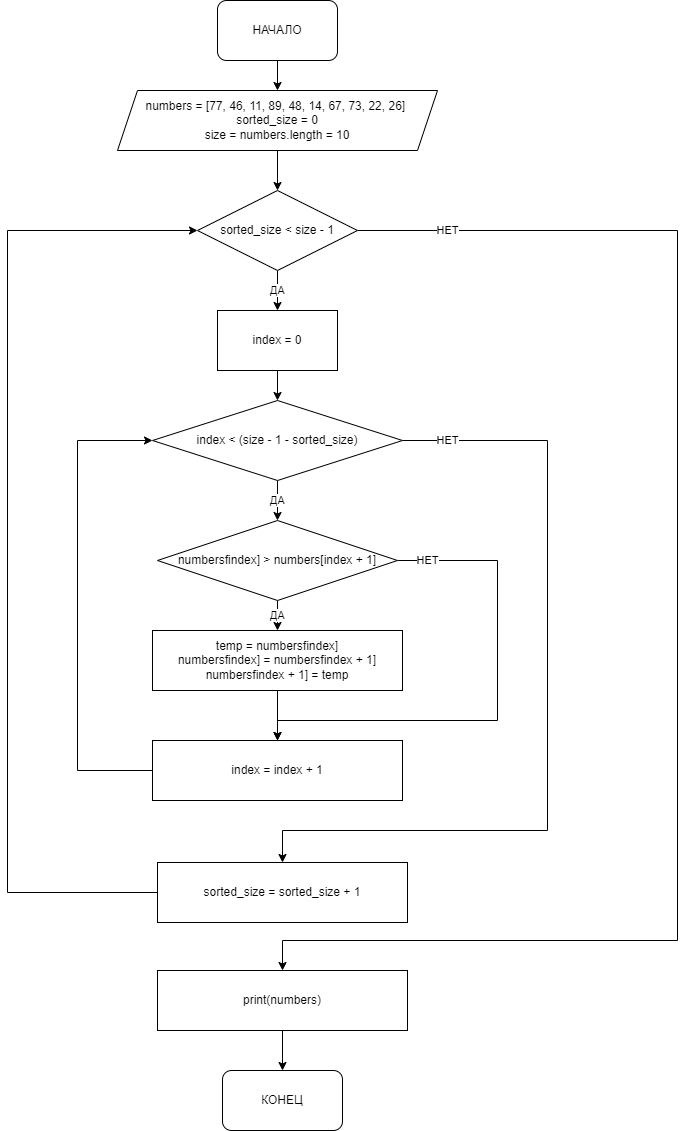

The diagram above was exported from draw.io. Its source (the exported page's mxGraphModel, read from the mxfile embedded in the PNG):
<mxGraphModel dx="1038" dy="575" grid="1" gridSize="10" guides="1" tooltips="1" connect="1" arrows="1" fold="1" page="1" pageScale="1" pageWidth="1169" pageHeight="827" background="none" math="0" shadow="0">
  <root>
    <mxCell id="0" />
    <mxCell id="1" parent="0" />
    <mxCell id="80rFQ62TB0ss0-_OXhD9-63" style="edgeStyle=orthogonalEdgeStyle;rounded=0;orthogonalLoop=1;jettySize=auto;html=1;exitX=0.5;exitY=1;exitDx=0;exitDy=0;entryX=0.5;entryY=0;entryDx=0;entryDy=0;" edge="1" parent="1" source="80rFQ62TB0ss0-_OXhD9-55" target="80rFQ62TB0ss0-_OXhD9-56">
      <mxGeometry relative="1" as="geometry" />
    </mxCell>
    <mxCell id="80rFQ62TB0ss0-_OXhD9-55" value="НАЧАЛО" style="rounded=1;whiteSpace=wrap;html=1;" vertex="1" parent="1">
      <mxGeometry x="380" y="30" width="120" height="60" as="geometry" />
    </mxCell>
    <mxCell id="80rFQ62TB0ss0-_OXhD9-64" style="edgeStyle=orthogonalEdgeStyle;rounded=0;orthogonalLoop=1;jettySize=auto;html=1;exitX=0.5;exitY=1;exitDx=0;exitDy=0;entryX=0.5;entryY=0;entryDx=0;entryDy=0;" edge="1" parent="1" source="80rFQ62TB0ss0-_OXhD9-56" target="80rFQ62TB0ss0-_OXhD9-57">
      <mxGeometry relative="1" as="geometry" />
    </mxCell>
    <mxCell id="80rFQ62TB0ss0-_OXhD9-56" value="&lt;div&gt;numbers = [77, 46, 11, 89, 48, 14, 67, 73, 22, 26]&amp;nbsp;&lt;/div&gt;&lt;div&gt;sorted_size = 0&lt;/div&gt;&lt;div&gt;size = numbers.length = 10&lt;/div&gt;" style="shape=parallelogram;perimeter=parallelogramPerimeter;whiteSpace=wrap;html=1;fixedSize=1;" vertex="1" parent="1">
      <mxGeometry x="280" y="120" width="320" height="60" as="geometry" />
    </mxCell>
    <mxCell id="80rFQ62TB0ss0-_OXhD9-65" value="ДА" style="edgeStyle=orthogonalEdgeStyle;rounded=0;orthogonalLoop=1;jettySize=auto;html=1;exitX=0.5;exitY=1;exitDx=0;exitDy=0;entryX=0.5;entryY=0;entryDx=0;entryDy=0;" edge="1" parent="1" source="80rFQ62TB0ss0-_OXhD9-57" target="80rFQ62TB0ss0-_OXhD9-58">
      <mxGeometry relative="1" as="geometry" />
    </mxCell>
    <mxCell id="80rFQ62TB0ss0-_OXhD9-80" value="НЕТ" style="edgeStyle=orthogonalEdgeStyle;rounded=0;orthogonalLoop=1;jettySize=auto;html=1;entryX=0.5;entryY=0;entryDx=0;entryDy=0;" edge="1" parent="1" source="80rFQ62TB0ss0-_OXhD9-57" target="80rFQ62TB0ss0-_OXhD9-77">
      <mxGeometry x="-0.8763" relative="1" as="geometry">
        <Array as="points">
          <mxPoint x="840" y="260" />
          <mxPoint x="840" y="970" />
          <mxPoint x="445" y="970" />
        </Array>
        <mxPoint as="offset" />
      </mxGeometry>
    </mxCell>
    <mxCell id="80rFQ62TB0ss0-_OXhD9-57" value="sorted_size &amp;lt; size - 1" style="rhombus;whiteSpace=wrap;html=1;" vertex="1" parent="1">
      <mxGeometry x="360" y="220" width="160" height="80" as="geometry" />
    </mxCell>
    <mxCell id="80rFQ62TB0ss0-_OXhD9-66" style="edgeStyle=orthogonalEdgeStyle;rounded=0;orthogonalLoop=1;jettySize=auto;html=1;exitX=0.5;exitY=1;exitDx=0;exitDy=0;entryX=0.5;entryY=0;entryDx=0;entryDy=0;" edge="1" parent="1" source="80rFQ62TB0ss0-_OXhD9-58" target="80rFQ62TB0ss0-_OXhD9-59">
      <mxGeometry relative="1" as="geometry" />
    </mxCell>
    <mxCell id="80rFQ62TB0ss0-_OXhD9-58" value="index = 0" style="rounded=0;whiteSpace=wrap;html=1;" vertex="1" parent="1">
      <mxGeometry x="380" y="340" width="120" height="60" as="geometry" />
    </mxCell>
    <mxCell id="80rFQ62TB0ss0-_OXhD9-67" value="ДА" style="edgeStyle=orthogonalEdgeStyle;rounded=0;orthogonalLoop=1;jettySize=auto;html=1;exitX=0.5;exitY=1;exitDx=0;exitDy=0;entryX=0.5;entryY=0;entryDx=0;entryDy=0;" edge="1" parent="1" source="80rFQ62TB0ss0-_OXhD9-59" target="80rFQ62TB0ss0-_OXhD9-60">
      <mxGeometry relative="1" as="geometry" />
    </mxCell>
    <mxCell id="80rFQ62TB0ss0-_OXhD9-73" value="НЕТ" style="edgeStyle=orthogonalEdgeStyle;rounded=0;orthogonalLoop=1;jettySize=auto;html=1;exitX=1;exitY=0.5;exitDx=0;exitDy=0;entryX=0.5;entryY=0;entryDx=0;entryDy=0;" edge="1" parent="1" source="80rFQ62TB0ss0-_OXhD9-59" target="80rFQ62TB0ss0-_OXhD9-71">
      <mxGeometry x="-0.8918" relative="1" as="geometry">
        <Array as="points">
          <mxPoint x="710" y="470" />
          <mxPoint x="710" y="860" />
        </Array>
        <mxPoint as="offset" />
      </mxGeometry>
    </mxCell>
    <mxCell id="80rFQ62TB0ss0-_OXhD9-59" value="index &amp;lt; (size - 1 - sorted_size)" style="rhombus;whiteSpace=wrap;html=1;" vertex="1" parent="1">
      <mxGeometry x="315" y="430" width="250" height="80" as="geometry" />
    </mxCell>
    <mxCell id="80rFQ62TB0ss0-_OXhD9-68" value="ДА" style="edgeStyle=orthogonalEdgeStyle;rounded=0;orthogonalLoop=1;jettySize=auto;html=1;" edge="1" parent="1" source="80rFQ62TB0ss0-_OXhD9-60" target="80rFQ62TB0ss0-_OXhD9-61">
      <mxGeometry relative="1" as="geometry" />
    </mxCell>
    <mxCell id="80rFQ62TB0ss0-_OXhD9-76" value="НЕТ" style="edgeStyle=orthogonalEdgeStyle;rounded=0;orthogonalLoop=1;jettySize=auto;html=1;entryX=0.5;entryY=0;entryDx=0;entryDy=0;" edge="1" parent="1" source="80rFQ62TB0ss0-_OXhD9-60" target="80rFQ62TB0ss0-_OXhD9-69">
      <mxGeometry x="-0.88" relative="1" as="geometry">
        <Array as="points">
          <mxPoint x="660" y="590" />
          <mxPoint x="660" y="750" />
          <mxPoint x="440" y="750" />
        </Array>
        <mxPoint as="offset" />
      </mxGeometry>
    </mxCell>
    <mxCell id="80rFQ62TB0ss0-_OXhD9-60" value="numbersfindex] &amp;gt; numbers[index + 1]" style="rhombus;whiteSpace=wrap;html=1;" vertex="1" parent="1">
      <mxGeometry x="320" y="550" width="240" height="80" as="geometry" />
    </mxCell>
    <mxCell id="80rFQ62TB0ss0-_OXhD9-75" style="edgeStyle=orthogonalEdgeStyle;rounded=0;orthogonalLoop=1;jettySize=auto;html=1;exitX=0.5;exitY=1;exitDx=0;exitDy=0;entryX=0.5;entryY=0;entryDx=0;entryDy=0;" edge="1" parent="1" source="80rFQ62TB0ss0-_OXhD9-61" target="80rFQ62TB0ss0-_OXhD9-69">
      <mxGeometry relative="1" as="geometry" />
    </mxCell>
    <mxCell id="80rFQ62TB0ss0-_OXhD9-61" value="&lt;div&gt;temp = numbersfindex]&lt;/div&gt;&lt;div&gt;&lt;span&gt;&#09;&#09;&#09;&lt;/span&gt;numbersfindex] = numbersfindex + 1]&lt;/div&gt;&lt;div&gt;&lt;span&gt;&#09;&#09;&#09;&lt;/span&gt;numbersfindex + 1] = temp&lt;/div&gt;" style="rounded=0;whiteSpace=wrap;html=1;" vertex="1" parent="1">
      <mxGeometry x="315" y="660" width="250" height="60" as="geometry" />
    </mxCell>
    <mxCell id="80rFQ62TB0ss0-_OXhD9-72" style="edgeStyle=orthogonalEdgeStyle;rounded=0;orthogonalLoop=1;jettySize=auto;html=1;entryX=0;entryY=0.5;entryDx=0;entryDy=0;" edge="1" parent="1" source="80rFQ62TB0ss0-_OXhD9-69" target="80rFQ62TB0ss0-_OXhD9-59">
      <mxGeometry relative="1" as="geometry">
        <Array as="points">
          <mxPoint x="240" y="800" />
          <mxPoint x="240" y="470" />
        </Array>
      </mxGeometry>
    </mxCell>
    <mxCell id="80rFQ62TB0ss0-_OXhD9-69" value="index = index + 1" style="rounded=0;whiteSpace=wrap;html=1;" vertex="1" parent="1">
      <mxGeometry x="315" y="770" width="250" height="60" as="geometry" />
    </mxCell>
    <mxCell id="80rFQ62TB0ss0-_OXhD9-74" style="edgeStyle=orthogonalEdgeStyle;rounded=0;orthogonalLoop=1;jettySize=auto;html=1;entryX=0;entryY=0.5;entryDx=0;entryDy=0;" edge="1" parent="1" source="80rFQ62TB0ss0-_OXhD9-71" target="80rFQ62TB0ss0-_OXhD9-57">
      <mxGeometry relative="1" as="geometry">
        <mxPoint x="140" y="174" as="targetPoint" />
        <Array as="points">
          <mxPoint x="170" y="922" />
          <mxPoint x="170" y="260" />
        </Array>
      </mxGeometry>
    </mxCell>
    <mxCell id="80rFQ62TB0ss0-_OXhD9-71" value="sorted_size = sorted_size + 1" style="rounded=0;whiteSpace=wrap;html=1;" vertex="1" parent="1">
      <mxGeometry x="320" y="892" width="250" height="60" as="geometry" />
    </mxCell>
    <mxCell id="80rFQ62TB0ss0-_OXhD9-79" style="edgeStyle=orthogonalEdgeStyle;rounded=0;orthogonalLoop=1;jettySize=auto;html=1;exitX=0.5;exitY=1;exitDx=0;exitDy=0;entryX=0.5;entryY=0;entryDx=0;entryDy=0;" edge="1" parent="1" source="80rFQ62TB0ss0-_OXhD9-77" target="80rFQ62TB0ss0-_OXhD9-78">
      <mxGeometry relative="1" as="geometry" />
    </mxCell>
    <mxCell id="80rFQ62TB0ss0-_OXhD9-77" value="print(numbers)" style="rounded=0;whiteSpace=wrap;html=1;" vertex="1" parent="1">
      <mxGeometry x="320" y="1000" width="250" height="60" as="geometry" />
    </mxCell>
    <mxCell id="80rFQ62TB0ss0-_OXhD9-78" value="КОНЕЦ" style="rounded=1;whiteSpace=wrap;html=1;" vertex="1" parent="1">
      <mxGeometry x="385" y="1100" width="120" height="60" as="geometry" />
    </mxCell>
  </root>
</mxGraphModel>